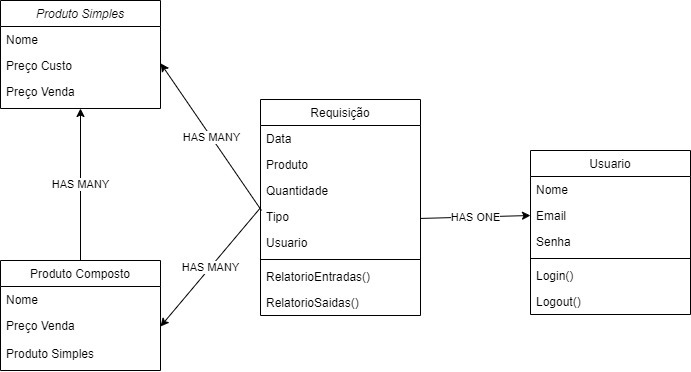

The diagram above was exported from draw.io. Its source (the exported page's mxGraphModel, read from the mxfile embedded in the PNG):
<mxGraphModel dx="1402" dy="550" grid="1" gridSize="10" guides="1" tooltips="1" connect="1" arrows="1" fold="1" page="1" pageScale="1" pageWidth="827" pageHeight="1169" math="0" shadow="0">
  <root>
    <mxCell id="WIyWlLk6GJQsqaUBKTNV-0" />
    <mxCell id="WIyWlLk6GJQsqaUBKTNV-1" parent="WIyWlLk6GJQsqaUBKTNV-0" />
    <mxCell id="zkfFHV4jXpPFQw0GAbJ--0" value="Produto Simples" style="swimlane;fontStyle=2;align=center;verticalAlign=top;childLayout=stackLayout;horizontal=1;startSize=26;horizontalStack=0;resizeParent=1;resizeLast=0;collapsible=1;marginBottom=0;rounded=0;shadow=0;strokeWidth=1;" parent="WIyWlLk6GJQsqaUBKTNV-1" vertex="1">
      <mxGeometry x="60" y="100" width="160" height="108" as="geometry">
        <mxRectangle x="230" y="140" width="160" height="26" as="alternateBounds" />
      </mxGeometry>
    </mxCell>
    <mxCell id="zkfFHV4jXpPFQw0GAbJ--1" value="Nome" style="text;align=left;verticalAlign=top;spacingLeft=4;spacingRight=4;overflow=hidden;rotatable=0;points=[[0,0.5],[1,0.5]];portConstraint=eastwest;" parent="zkfFHV4jXpPFQw0GAbJ--0" vertex="1">
      <mxGeometry y="26" width="160" height="26" as="geometry" />
    </mxCell>
    <mxCell id="zkfFHV4jXpPFQw0GAbJ--2" value="Preço Custo" style="text;align=left;verticalAlign=top;spacingLeft=4;spacingRight=4;overflow=hidden;rotatable=0;points=[[0,0.5],[1,0.5]];portConstraint=eastwest;rounded=0;shadow=0;html=0;" parent="zkfFHV4jXpPFQw0GAbJ--0" vertex="1">
      <mxGeometry y="52" width="160" height="26" as="geometry" />
    </mxCell>
    <mxCell id="zkfFHV4jXpPFQw0GAbJ--3" value="Preço Venda" style="text;align=left;verticalAlign=top;spacingLeft=4;spacingRight=4;overflow=hidden;rotatable=0;points=[[0,0.5],[1,0.5]];portConstraint=eastwest;rounded=0;shadow=0;html=0;" parent="zkfFHV4jXpPFQw0GAbJ--0" vertex="1">
      <mxGeometry y="78" width="160" height="26" as="geometry" />
    </mxCell>
    <mxCell id="zkfFHV4jXpPFQw0GAbJ--6" value="Produto Composto" style="swimlane;fontStyle=0;align=center;verticalAlign=top;childLayout=stackLayout;horizontal=1;startSize=26;horizontalStack=0;resizeParent=1;resizeLast=0;collapsible=1;marginBottom=0;rounded=0;shadow=0;strokeWidth=1;" parent="WIyWlLk6GJQsqaUBKTNV-1" vertex="1">
      <mxGeometry x="60" y="360" width="160" height="110" as="geometry">
        <mxRectangle x="130" y="380" width="160" height="26" as="alternateBounds" />
      </mxGeometry>
    </mxCell>
    <mxCell id="zkfFHV4jXpPFQw0GAbJ--7" value="Nome" style="text;align=left;verticalAlign=top;spacingLeft=4;spacingRight=4;overflow=hidden;rotatable=0;points=[[0,0.5],[1,0.5]];portConstraint=eastwest;" parent="zkfFHV4jXpPFQw0GAbJ--6" vertex="1">
      <mxGeometry y="26" width="160" height="26" as="geometry" />
    </mxCell>
    <mxCell id="zkfFHV4jXpPFQw0GAbJ--8" value="Preço Venda" style="text;align=left;verticalAlign=top;spacingLeft=4;spacingRight=4;overflow=hidden;rotatable=0;points=[[0,0.5],[1,0.5]];portConstraint=eastwest;rounded=0;shadow=0;html=0;" parent="zkfFHV4jXpPFQw0GAbJ--6" vertex="1">
      <mxGeometry y="52" width="160" height="28" as="geometry" />
    </mxCell>
    <mxCell id="So7T4po_JjKGZ4owp5K6-6" value="Produto Simples" style="text;align=left;verticalAlign=top;spacingLeft=4;spacingRight=4;overflow=hidden;rotatable=0;points=[[0,0.5],[1,0.5]];portConstraint=eastwest;rounded=0;shadow=0;html=0;" vertex="1" parent="zkfFHV4jXpPFQw0GAbJ--6">
      <mxGeometry y="80" width="160" height="28" as="geometry" />
    </mxCell>
    <mxCell id="zkfFHV4jXpPFQw0GAbJ--13" value="Usuario&#10;" style="swimlane;fontStyle=0;align=center;verticalAlign=top;childLayout=stackLayout;horizontal=1;startSize=26;horizontalStack=0;resizeParent=1;resizeLast=0;collapsible=1;marginBottom=0;rounded=0;shadow=0;strokeWidth=1;" parent="WIyWlLk6GJQsqaUBKTNV-1" vertex="1">
      <mxGeometry x="590" y="250" width="160" height="164" as="geometry">
        <mxRectangle x="340" y="380" width="170" height="26" as="alternateBounds" />
      </mxGeometry>
    </mxCell>
    <mxCell id="zkfFHV4jXpPFQw0GAbJ--14" value="Nome" style="text;align=left;verticalAlign=top;spacingLeft=4;spacingRight=4;overflow=hidden;rotatable=0;points=[[0,0.5],[1,0.5]];portConstraint=eastwest;" parent="zkfFHV4jXpPFQw0GAbJ--13" vertex="1">
      <mxGeometry y="26" width="160" height="26" as="geometry" />
    </mxCell>
    <mxCell id="So7T4po_JjKGZ4owp5K6-21" value="Email" style="text;align=left;verticalAlign=top;spacingLeft=4;spacingRight=4;overflow=hidden;rotatable=0;points=[[0,0.5],[1,0.5]];portConstraint=eastwest;" vertex="1" parent="zkfFHV4jXpPFQw0GAbJ--13">
      <mxGeometry y="52" width="160" height="26" as="geometry" />
    </mxCell>
    <mxCell id="So7T4po_JjKGZ4owp5K6-26" value="Senha" style="text;align=left;verticalAlign=top;spacingLeft=4;spacingRight=4;overflow=hidden;rotatable=0;points=[[0,0.5],[1,0.5]];portConstraint=eastwest;" vertex="1" parent="zkfFHV4jXpPFQw0GAbJ--13">
      <mxGeometry y="78" width="160" height="26" as="geometry" />
    </mxCell>
    <mxCell id="zkfFHV4jXpPFQw0GAbJ--15" value="" style="line;html=1;strokeWidth=1;align=left;verticalAlign=middle;spacingTop=-1;spacingLeft=3;spacingRight=3;rotatable=0;labelPosition=right;points=[];portConstraint=eastwest;" parent="zkfFHV4jXpPFQw0GAbJ--13" vertex="1">
      <mxGeometry y="104" width="160" height="8" as="geometry" />
    </mxCell>
    <mxCell id="So7T4po_JjKGZ4owp5K6-27" value="Login()" style="text;align=left;verticalAlign=top;spacingLeft=4;spacingRight=4;overflow=hidden;rotatable=0;points=[[0,0.5],[1,0.5]];portConstraint=eastwest;" vertex="1" parent="zkfFHV4jXpPFQw0GAbJ--13">
      <mxGeometry y="112" width="160" height="26" as="geometry" />
    </mxCell>
    <mxCell id="So7T4po_JjKGZ4owp5K6-37" value="Logout()" style="text;align=left;verticalAlign=top;spacingLeft=4;spacingRight=4;overflow=hidden;rotatable=0;points=[[0,0.5],[1,0.5]];portConstraint=eastwest;" vertex="1" parent="zkfFHV4jXpPFQw0GAbJ--13">
      <mxGeometry y="138" width="160" height="26" as="geometry" />
    </mxCell>
    <mxCell id="zkfFHV4jXpPFQw0GAbJ--17" value="Requisição" style="swimlane;fontStyle=0;align=center;verticalAlign=top;childLayout=stackLayout;horizontal=1;startSize=26;horizontalStack=0;resizeParent=1;resizeLast=0;collapsible=1;marginBottom=0;rounded=0;shadow=0;strokeWidth=1;" parent="WIyWlLk6GJQsqaUBKTNV-1" vertex="1">
      <mxGeometry x="320" y="199" width="160" height="216" as="geometry">
        <mxRectangle x="550" y="140" width="160" height="26" as="alternateBounds" />
      </mxGeometry>
    </mxCell>
    <mxCell id="zkfFHV4jXpPFQw0GAbJ--21" value="Data&#10;" style="text;align=left;verticalAlign=top;spacingLeft=4;spacingRight=4;overflow=hidden;rotatable=0;points=[[0,0.5],[1,0.5]];portConstraint=eastwest;rounded=0;shadow=0;html=0;" parent="zkfFHV4jXpPFQw0GAbJ--17" vertex="1">
      <mxGeometry y="26" width="160" height="26" as="geometry" />
    </mxCell>
    <mxCell id="zkfFHV4jXpPFQw0GAbJ--19" value="Produto&#10;" style="text;align=left;verticalAlign=top;spacingLeft=4;spacingRight=4;overflow=hidden;rotatable=0;points=[[0,0.5],[1,0.5]];portConstraint=eastwest;rounded=0;shadow=0;html=0;" parent="zkfFHV4jXpPFQw0GAbJ--17" vertex="1">
      <mxGeometry y="52" width="160" height="26" as="geometry" />
    </mxCell>
    <mxCell id="zkfFHV4jXpPFQw0GAbJ--20" value="Quantidade" style="text;align=left;verticalAlign=top;spacingLeft=4;spacingRight=4;overflow=hidden;rotatable=0;points=[[0,0.5],[1,0.5]];portConstraint=eastwest;rounded=0;shadow=0;html=0;" parent="zkfFHV4jXpPFQw0GAbJ--17" vertex="1">
      <mxGeometry y="78" width="160" height="26" as="geometry" />
    </mxCell>
    <mxCell id="zkfFHV4jXpPFQw0GAbJ--22" value="Tipo&#10;" style="text;align=left;verticalAlign=top;spacingLeft=4;spacingRight=4;overflow=hidden;rotatable=0;points=[[0,0.5],[1,0.5]];portConstraint=eastwest;rounded=0;shadow=0;html=0;" parent="zkfFHV4jXpPFQw0GAbJ--17" vertex="1">
      <mxGeometry y="104" width="160" height="26" as="geometry" />
    </mxCell>
    <mxCell id="zkfFHV4jXpPFQw0GAbJ--18" value="Usuario" style="text;align=left;verticalAlign=top;spacingLeft=4;spacingRight=4;overflow=hidden;rotatable=0;points=[[0,0.5],[1,0.5]];portConstraint=eastwest;" parent="zkfFHV4jXpPFQw0GAbJ--17" vertex="1">
      <mxGeometry y="130" width="160" height="26" as="geometry" />
    </mxCell>
    <mxCell id="zkfFHV4jXpPFQw0GAbJ--23" value="" style="line;html=1;strokeWidth=1;align=left;verticalAlign=middle;spacingTop=-1;spacingLeft=3;spacingRight=3;rotatable=0;labelPosition=right;points=[];portConstraint=eastwest;" parent="zkfFHV4jXpPFQw0GAbJ--17" vertex="1">
      <mxGeometry y="156" width="160" height="8" as="geometry" />
    </mxCell>
    <mxCell id="zkfFHV4jXpPFQw0GAbJ--24" value="RelatorioEntradas()" style="text;align=left;verticalAlign=top;spacingLeft=4;spacingRight=4;overflow=hidden;rotatable=0;points=[[0,0.5],[1,0.5]];portConstraint=eastwest;" parent="zkfFHV4jXpPFQw0GAbJ--17" vertex="1">
      <mxGeometry y="164" width="160" height="26" as="geometry" />
    </mxCell>
    <mxCell id="zkfFHV4jXpPFQw0GAbJ--25" value="RelatorioSaidas()" style="text;align=left;verticalAlign=top;spacingLeft=4;spacingRight=4;overflow=hidden;rotatable=0;points=[[0,0.5],[1,0.5]];portConstraint=eastwest;" parent="zkfFHV4jXpPFQw0GAbJ--17" vertex="1">
      <mxGeometry y="190" width="160" height="26" as="geometry" />
    </mxCell>
    <mxCell id="So7T4po_JjKGZ4owp5K6-11" value="" style="endArrow=classic;html=1;rounded=0;entryX=0.5;entryY=1;entryDx=0;entryDy=0;exitX=0.5;exitY=0;exitDx=0;exitDy=0;" edge="1" parent="WIyWlLk6GJQsqaUBKTNV-1" source="zkfFHV4jXpPFQw0GAbJ--6" target="zkfFHV4jXpPFQw0GAbJ--0">
      <mxGeometry relative="1" as="geometry">
        <mxPoint x="110" y="310" as="sourcePoint" />
        <mxPoint x="133.44000000000005" y="200.49400000000003" as="targetPoint" />
      </mxGeometry>
    </mxCell>
    <mxCell id="So7T4po_JjKGZ4owp5K6-12" value="HAS MANY" style="edgeLabel;resizable=0;html=1;align=center;verticalAlign=middle;" connectable="0" vertex="1" parent="So7T4po_JjKGZ4owp5K6-11">
      <mxGeometry relative="1" as="geometry" />
    </mxCell>
    <mxCell id="So7T4po_JjKGZ4owp5K6-14" value="" style="endArrow=classic;html=1;rounded=0;entryX=1.001;entryY=0.418;entryDx=0;entryDy=0;entryPerimeter=0;exitX=0.006;exitY=0.269;exitDx=0;exitDy=0;exitPerimeter=0;" edge="1" parent="WIyWlLk6GJQsqaUBKTNV-1" source="zkfFHV4jXpPFQw0GAbJ--22" target="zkfFHV4jXpPFQw0GAbJ--2">
      <mxGeometry relative="1" as="geometry">
        <mxPoint x="520" y="170" as="sourcePoint" />
        <mxPoint x="370" y="280" as="targetPoint" />
      </mxGeometry>
    </mxCell>
    <mxCell id="So7T4po_JjKGZ4owp5K6-15" value="HAS MANY" style="edgeLabel;resizable=0;html=1;align=center;verticalAlign=middle;" connectable="0" vertex="1" parent="So7T4po_JjKGZ4owp5K6-14">
      <mxGeometry relative="1" as="geometry" />
    </mxCell>
    <mxCell id="So7T4po_JjKGZ4owp5K6-16" value="" style="endArrow=classic;html=1;rounded=0;entryX=1;entryY=0.5;entryDx=0;entryDy=0;exitX=-0.001;exitY=0.17;exitDx=0;exitDy=0;exitPerimeter=0;" edge="1" parent="WIyWlLk6GJQsqaUBKTNV-1" source="zkfFHV4jXpPFQw0GAbJ--22" target="zkfFHV4jXpPFQw0GAbJ--8">
      <mxGeometry relative="1" as="geometry">
        <mxPoint x="530" y="180" as="sourcePoint" />
        <mxPoint x="229.20000000000005" y="158.41600000000005" as="targetPoint" />
      </mxGeometry>
    </mxCell>
    <mxCell id="So7T4po_JjKGZ4owp5K6-17" value="HAS MANY" style="edgeLabel;resizable=0;html=1;align=center;verticalAlign=middle;" connectable="0" vertex="1" parent="So7T4po_JjKGZ4owp5K6-16">
      <mxGeometry relative="1" as="geometry" />
    </mxCell>
    <mxCell id="So7T4po_JjKGZ4owp5K6-28" value="" style="endArrow=classic;html=1;rounded=0;exitX=1.003;exitY=0.574;exitDx=0;exitDy=0;exitPerimeter=0;entryX=0;entryY=0.5;entryDx=0;entryDy=0;" edge="1" parent="WIyWlLk6GJQsqaUBKTNV-1" source="zkfFHV4jXpPFQw0GAbJ--22" target="So7T4po_JjKGZ4owp5K6-21">
      <mxGeometry relative="1" as="geometry">
        <mxPoint x="490" y="280" as="sourcePoint" />
        <mxPoint x="590" y="280" as="targetPoint" />
      </mxGeometry>
    </mxCell>
    <mxCell id="So7T4po_JjKGZ4owp5K6-29" value="HAS ONE" style="edgeLabel;resizable=0;html=1;align=center;verticalAlign=middle;" connectable="0" vertex="1" parent="So7T4po_JjKGZ4owp5K6-28">
      <mxGeometry relative="1" as="geometry" />
    </mxCell>
  </root>
</mxGraphModel>